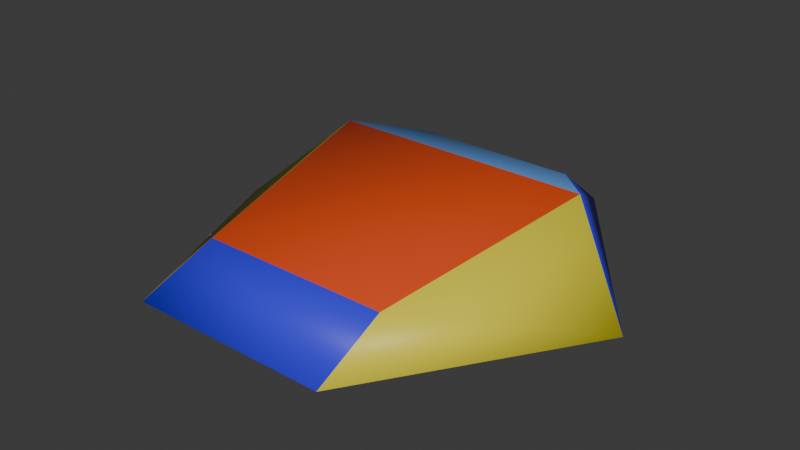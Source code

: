 # Source: Spaceship.blend  (saved by Blender 4.2.66; exported with 4.5.12 LTS)
import bpy
from mathutils import Matrix  # noqa: F401  (used for matrix-valued properties, if any)

bpy.ops.wm.read_factory_settings(use_empty=True)
scene = bpy.context.scene
scene.name = 'Scene'

# ---- collections
col_collection = bpy.data.collections.new('Collection'); scene.collection.children.link(col_collection)

# ---- materials (node trees are filled in below, after node groups)
mat_material = bpy.data.materials.new('Material')
mat_material.alpha_threshold = 0.0
mat_material.roughness = 0.5
mat_material.line_color = (0.0, 0.0, 0.0, 1.0)
mat_roof = bpy.data.materials.new('roof')
mat_side = bpy.data.materials.new('Side')
mat_material_001 = bpy.data.materials.new('Material.001')
mat_material_002 = bpy.data.materials.new('Material.002')
mat_material_003 = bpy.data.materials.new('Material.003')

# ---- material node trees
mat_material.use_nodes = True; mat_material.node_tree.nodes.clear()
_N = mat_material.node_tree.nodes; _L = mat_material.node_tree.links
n0 = _N.new('ShaderNodeOutputMaterial'); n0.name = 'Material Output'; n0.location = (300, 300)
n1 = _N.new('ShaderNodeBsdfPrincipled'); n1.name = 'Principled BSDF'; n1.location = (10, 300)
n1.inputs[0].default_value = (0.03887, 0.03141, 0.8, 1.0)
n1.inputs[3].default_value = 1.45
_L.new(n1.outputs[0], n0.inputs[0])
n0.is_active_output = True
mat_roof.use_nodes = True; mat_roof.node_tree.nodes.clear()
_N = mat_roof.node_tree.nodes; _L = mat_roof.node_tree.links
n0 = _N.new('ShaderNodeBsdfPrincipled'); n0.name = 'Principled BSDF'; n0.location = (10, 300)
n0.inputs[0].default_value = (0.1304, 0.3491, 0.8, 1.0)
n1 = _N.new('ShaderNodeOutputMaterial'); n1.name = 'Material Output'; n1.location = (300, 300)
_L.new(n0.outputs[0], n1.inputs[0])
n1.is_active_output = True
mat_side.use_nodes = True; mat_side.node_tree.nodes.clear()
_N = mat_side.node_tree.nodes; _L = mat_side.node_tree.links
n0 = _N.new('ShaderNodeBsdfPrincipled'); n0.name = 'Principled BSDF'; n0.location = (10, 300)
n0.inputs[0].default_value = (0.8, 0.699, 0.03514, 1.0)
n1 = _N.new('ShaderNodeOutputMaterial'); n1.name = 'Material Output'; n1.location = (300, 300)
_L.new(n0.outputs[0], n1.inputs[0])
n1.is_active_output = True
mat_material_001.use_nodes = True; mat_material_001.node_tree.nodes.clear()
_N = mat_material_001.node_tree.nodes; _L = mat_material_001.node_tree.links
n0 = _N.new('ShaderNodeBsdfPrincipled'); n0.name = 'Principled BSDF'; n0.location = (10, 300)
n0.inputs[0].default_value = (0.1555, 0.8, 0.04059, 1.0)
n1 = _N.new('ShaderNodeOutputMaterial'); n1.name = 'Material Output'; n1.location = (300, 300)
_L.new(n0.outputs[0], n1.inputs[0])
n1.is_active_output = True
mat_material_002.use_nodes = True; mat_material_002.node_tree.nodes.clear()
_N = mat_material_002.node_tree.nodes; _L = mat_material_002.node_tree.links
n0 = _N.new('ShaderNodeBsdfPrincipled'); n0.name = 'Principled BSDF'; n0.location = (10, 300)
n0.inputs[0].default_value = (0.8, 0.0761, 0.01473, 1.0)
n1 = _N.new('ShaderNodeOutputMaterial'); n1.name = 'Material Output'; n1.location = (300, 300)
_L.new(n0.outputs[0], n1.inputs[0])
n1.is_active_output = True
mat_material_003.use_nodes = True; mat_material_003.node_tree.nodes.clear()
_N = mat_material_003.node_tree.nodes; _L = mat_material_003.node_tree.links
n0 = _N.new('ShaderNodeBsdfPrincipled'); n0.name = 'Principled BSDF'; n0.location = (10, 300)
n0.inputs[0].default_value = (0.8, 0.006565, 0.7298, 1.0)
n1 = _N.new('ShaderNodeOutputMaterial'); n1.name = 'Material Output'; n1.location = (300, 300)
_L.new(n0.outputs[0], n1.inputs[0])
n1.is_active_output = True

# ---- world
world_world = bpy.data.worlds.new('World'); scene.world = world_world
world_world.use_nodes = True; world_world.node_tree.nodes.clear()
_N = world_world.node_tree.nodes; _L = world_world.node_tree.links
n0 = _N.new('ShaderNodeOutputWorld'); n0.name = 'World Output'; n0.location = (300, 300)
n1 = _N.new('ShaderNodeBackground'); n1.name = 'Background'; n1.location = (10, 300)
n1.inputs[0].default_value = (0.05088, 0.05088, 0.05088, 1.0)
_L.new(n1.outputs[0], n0.inputs[0])
n0.is_active_output = True
world_world.color = (0.05088, 0.05088, 0.05088)
world_world.sun_shadow_jitter_overblur = 0.0

# ---- meshes
me_cube = bpy.data.meshes.new('Cube')
me_cube.from_pydata([(0.6583, 1.177, 0.2709), (0.5914, 1.751, -0.157), (0.7435, -1.0, 0.1554), (0.7748, -1.592, -0.08036), (-0.6583, 1.177, 0.2709), (-0.5914, 1.751, -0.157), (-0.7435, -1.0, 0.1554), (-0.7748, -1.592, -0.08036), (-1.702, 0.2723, -0.2532), (1.048, 0.725, 0.3958), (-1.048, 0.725, 0.3958), (1.702, 0.2723, -0.2532)], [], [(9, 10, 6, 2), (3, 2, 6, 7), (8, 10, 4, 5), (8, 11, 3, 7), (11, 9, 2, 3), (5, 4, 0, 1), (1, 0, 9, 11), (5, 1, 11, 8), (7, 6, 10, 8), (0, 4, 10, 9)])
me_cube.polygons.foreach_set('use_smooth', [1, 1, 1, 0, 1, 1, 1, 0, 1, 1])
me_cube.polygons.foreach_set('material_index', [4, 0, 0, 0, 2, 5, 0, 0, 2, 1])
_uv = me_cube.uv_layers.new(name='UVMap')
_uv.uv.foreach_set('vector', [0.625, 0.5697, 0.875, 0.5697, 0.875, 0.75, 0.625, 0.75, 0.375, 0.75, 0.625, 0.75, 0.625, 1.0, 0.375, 1.0, 0.375, 0.1803, 0.625, 0.1803, 0.625, 0.25, 0.375, 0.25, 0.125, 0.5697, 0.375, 0.5697, 0.375, 0.75, 0.125, 0.75, 0.375, 0.5697, 0.625, 0.5697, 0.625, 0.75, 0.375, 0.75, 0.375, 0.25, 0.625, 0.25, 0.625, 0.5, 0.375, 0.5, 0.375, 0.5, 0.625, 0.5, 0.625, 0.5697, 0.375, 0.5697, 0.125, 0.5, 0.375, 0.5, 0.375, 0.5697, 0.125, 0.5697, 0.375, 0.0, 0.625, 0.0, 0.625, 0.1803, 0.375, 0.1803, 0.625, 0.5, 0.875, 0.5, 0.875, 0.5697, 0.625, 0.5697])
me_cube.materials.append(mat_material)
me_cube.materials.append(mat_roof)
me_cube.materials.append(mat_side)
me_cube.materials.append(mat_material_001)
me_cube.materials.append(mat_material_002)
me_cube.materials.append(mat_material_003)
me_cube.use_mirror_x = True
me_cube.use_mirror_vertex_groups = False
me_cube.update()

# ---- objects
ob_body = bpy.data.objects.new('Body', me_cube)

# ---- transforms, parenting, visibility, modifiers, constraints
ob_body.location = (0.0, 0.0, 0.0)
ob_body.lock_rotations_4d = False
ob_body.empty_display_type = 'ARROWS'
ob_body.lineart.crease_threshold = 0.0
ob_body.use_mesh_mirror_x = True

# ---- collection membership
col_collection.objects.link(ob_body)

# ---- scene / render settings (as saved in the file)
scene.frame_start = 1; scene.frame_end = 250; scene.frame_set(1)
scene.render.engine = 'BLENDER_EEVEE_NEXT'
bpy.context.view_layer.update()

# ---- added for rendering (the .blend has no active camera and no usable light): camera, sun
cam_auto = bpy.data.cameras.new('AutoCamera')
cam_auto.lens = 50.0
cam_auto.sensor_width = 36.0
cam_auto.clip_end = 1000.0
ob_auto_camera = bpy.data.objects.new('AutoCamera', cam_auto)
scene.collection.objects.link(ob_auto_camera)
ob_auto_camera.location = (4.45462, -5.26588, 3.63498)
ob_auto_camera.rotation_euler = (1.09748, -7.21219e-08, 0.694738)
scene.camera = ob_auto_camera
light_auto_sun = bpy.data.lights.new('AutoSun', 'SUN')
light_auto_sun.energy = 3.0
light_auto_sun.angle = 0.0523599
ob_auto_sun = bpy.data.objects.new('AutoSun', light_auto_sun)
scene.collection.objects.link(ob_auto_sun)
ob_auto_sun.rotation_euler = (0.872665, 0.174533, 0.523599)
bpy.context.view_layer.update()
